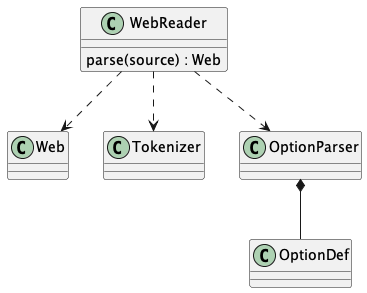

The diagram above was rendered by PlantUML. Its source (embedded in the PNG):
@startuml
class Web
class WebReader {
    parse(source) : Web
}
WebReader ..> Web
class Tokenizer
WebReader ..> Tokenizer

class OptionParser

class OptionDef

OptionParser *-- OptionDef

WebReader ..> OptionParser
@enduml